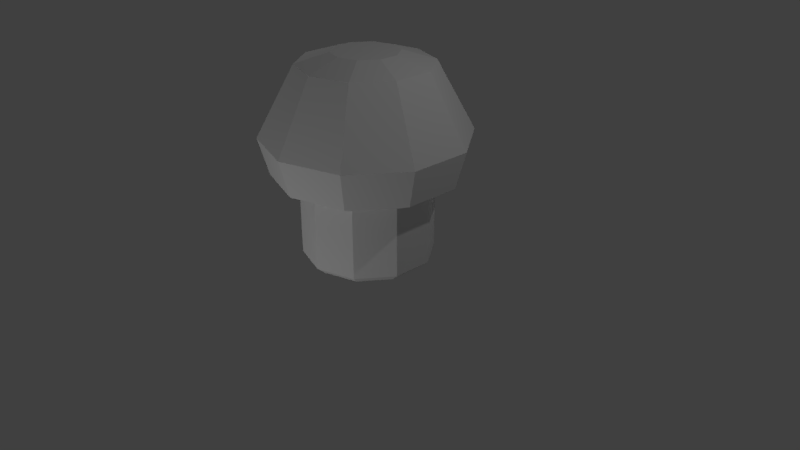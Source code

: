 # Source: mushroom.blend  (saved by Blender 2.79.0; exported with 4.5.12 LTS)
import bpy
from mathutils import Matrix  # noqa: F401  (used for matrix-valued properties, if any)

bpy.ops.wm.read_factory_settings(use_empty=True)
scene = bpy.context.scene
scene.name = 'Scene'

# ---- collections
col_collection_1 = bpy.data.collections.new('Collection 1'); scene.collection.children.link(col_collection_1)

# ---- materials (node trees are filled in below, after node groups)
mat_mushroom = bpy.data.materials.new('mushroom')
mat_mushroom.alpha_threshold = 0.0
mat_mushroom.use_transparent_shadow = False
mat_mushroom.roughness = 0.5

# ---- material node trees

# ---- world
world_world = bpy.data.worlds.new('World'); scene.world = world_world
world_world.color = (0.05088, 0.05088, 0.05088)
world_world.use_sun_shadow = False
world_world.sun_shadow_jitter_overblur = 0.0
world_world.cycles.sampling_method = 'MANUAL'

# ---- cameras
cam_camera = bpy.data.cameras.new('Camera')
cam_camera.clip_end = 100.0
cam_camera.lens = 35.0
cam_camera.sensor_width = 32.0
cam_camera.sensor_height = 18.0
cam_camera.ortho_scale = 7.314
cam_camera.dof.focus_distance = 0.0
cam_camera.dof.aperture_fstop = 128.0

# ---- lights
light_point_002 = bpy.data.lights.new('Point.002', 'POINT')
light_point_002.transmission_factor = 0.0
light_point_002.energy = 100.0
light_point_002.shadow_buffer_clip_start = 0.5
light_point_002.shadow_soft_size = 0.1
light_point_002.shadow_maximum_resolution = 0.006
light_point_002.use_absolute_resolution = True
light_point_001 = bpy.data.lights.new('Point.001', 'POINT')
light_point_001.transmission_factor = 0.0
light_point_001.energy = 100.0
light_point_001.shadow_buffer_clip_start = 0.5
light_point_001.shadow_soft_size = 0.1
light_point_001.shadow_maximum_resolution = 0.006
light_point_001.use_absolute_resolution = True
light_point = bpy.data.lights.new('Point', 'POINT')
light_point.transmission_factor = 0.0
light_point.energy = 100.0
light_point.shadow_buffer_clip_start = 0.5
light_point.shadow_soft_size = 0.1
light_point.shadow_maximum_resolution = 0.006
light_point.use_absolute_resolution = True
light_lamp = bpy.data.lights.new('Lamp', 'POINT')
light_lamp.transmission_factor = 0.0
light_lamp.cutoff_distance = 30.0
light_lamp.energy = 100.0
light_lamp.shadow_buffer_clip_start = 1.001
light_lamp.shadow_soft_size = 0.1
light_lamp.shadow_maximum_resolution = 0.006
light_lamp.use_absolute_resolution = True

# ---- meshes
me_cylinder = bpy.data.meshes.new('Cylinder')
me_cylinder.from_pydata([(2.98e-08, -1.118e-08, -4.758), (0.005241, 0.7437, -4.735), (2.98e-08, 1.5, -1.782), (0.4444, 0.601, -4.735), (0.8817, 1.214, -1.782), (0.7159, 0.2274, -4.735), (1.427, 0.4635, -1.782), (0.7159, -0.2344, -4.735), (1.427, -0.4635, -1.782), (0.4444, -0.608, -4.735), (0.8817, -1.214, -1.782), (0.005241, -0.7507, -4.735), (-1.013e-07, -1.5, -1.782), (-0.434, -0.608, -4.735), (-0.8817, -1.214, -1.782), (-0.7054, -0.2344, -4.735), (-1.427, -0.4635, -1.782), (-0.7054, 0.2274, -4.735), (-1.427, 0.4635, -1.782), (-0.434, 0.601, -4.735), (-0.8817, 1.214, -1.782), (0.005241, 1.496, -4.503), (0.8869, 1.21, -4.503), (1.432, 0.46, -4.503), (1.432, -0.467, -4.503), (0.8869, -1.217, -4.503), (0.00524, -1.504, -4.503), (-0.8764, -1.217, -4.503), (-1.421, -0.467, -4.503), (-1.421, 0.46, -4.503), (-0.8764, 1.21, -4.503), (2.494e-08, 2.112, -2.083), (1.242, 1.709, -2.083), (2.009, 0.6527, -2.083), (2.009, -0.6527, -2.083), (1.242, -1.709, -2.083), (-1.597e-07, -2.112, -2.083), (-1.242, -1.709, -2.083), (-2.009, -0.6527, -2.083), (-2.009, 0.6527, -2.083), (-1.242, 1.709, -2.083), (1.379, 1.899, -2.937), (2.232, 0.7252, -2.937), (2.232, -0.7252, -2.937), (1.379, -1.899, -2.937), (-1.865e-07, -2.347, -2.937), (-1.379, -1.899, -2.937), (-2.232, -0.7252, -2.937), (-2.232, 0.7252, -2.937), (-1.379, 1.899, -2.937), (1.87e-08, 2.347, -2.937), (2.98e-08, 1.5, -0.1804), (0.8817, 1.214, -0.1804), (1.427, 0.4635, -0.1804), (1.427, -0.4635, -0.1804), (0.8817, -1.214, -0.1804), (-1.013e-07, -1.5, -0.1804), (-0.8817, -1.214, -0.1804), (-1.427, -0.4635, -0.1804), (-1.427, 0.4635, -0.1804), (-0.8817, 1.214, -0.1804), (-6.868e-10, 1.289, 0.0), (-6.868e-10, -8.775e-10, 0.0), (0.7575, 1.043, 0.0), (1.226, 0.3982, 0.0), (1.226, -0.3982, 0.0), (0.7575, -1.043, 0.0), (-1.134e-07, -1.289, 0.0), (-0.7575, -1.043, 0.0), (-1.226, -0.3982, 0.0), (-1.226, 0.3982, 0.0), (-0.7575, 1.043, 0.0)], [], [(0, 1, 3), (8, 6, 53, 54), (31, 2, 4, 32), (0, 3, 5), (12, 10, 55, 56), (32, 4, 6, 33), (0, 5, 7), (16, 14, 57, 58), (33, 6, 8, 34), (0, 7, 9), (20, 18, 59, 60), (34, 8, 10, 35), (0, 9, 11), (4, 2, 51, 52), (35, 10, 12, 36), (0, 11, 13), (2, 20, 60, 51), (36, 12, 14, 37), (0, 13, 15), (6, 4, 52, 53), (37, 14, 16, 38), (0, 15, 17), (10, 8, 54, 55), (38, 16, 18, 39), (0, 17, 19), (14, 12, 56, 57), (39, 18, 20, 40), (0, 19, 1), (18, 16, 58, 59), (40, 20, 2, 31), (19, 30, 21, 1), (17, 29, 30, 19), (15, 28, 29, 17), (13, 27, 28, 15), (11, 26, 27, 13), (9, 25, 26, 11), (7, 24, 25, 9), (5, 23, 24, 7), (3, 22, 23, 5), (1, 21, 22, 3), (49, 40, 31, 50), (48, 39, 40, 49), (47, 38, 39, 48), (46, 37, 38, 47), (45, 36, 37, 46), (44, 35, 36, 45), (43, 34, 35, 44), (42, 33, 34, 43), (41, 32, 33, 42), (50, 31, 32, 41), (21, 50, 41, 22), (22, 41, 42, 23), (23, 42, 43, 24), (24, 43, 44, 25), (25, 44, 45, 26), (26, 45, 46, 27), (27, 46, 47, 28), (28, 47, 48, 29), (29, 48, 49, 30), (30, 49, 50, 21), (57, 56, 67, 68), (55, 54, 65, 66), (60, 59, 70, 71), (53, 52, 63, 64), (58, 57, 68, 69), (56, 55, 66, 67), (54, 53, 64, 65), (59, 58, 69, 70), (52, 51, 61, 63), (51, 60, 71, 61), (62, 63, 61), (62, 64, 63), (62, 65, 64), (62, 66, 65), (62, 67, 66), (62, 68, 67), (62, 69, 68), (62, 70, 69), (62, 71, 70), (62, 61, 71)])
_uv = me_cylinder.uv_layers.new(name='UVMap')
_uv.uv.foreach_set('vector', [0.8002, 0.1788, 0.8174, 0.1664, 0.8214, 0.1789, 0.5757, 0.7998, 0.6374, 0.8002, 0.6375, 0.5242, 0.576, 0.5238, 0.1461, 0.8521, 0.1461, 0.7999, 0.0844, 0.8003, 0.08438, 0.8526, 0.8002, 0.1788, 0.8214, 0.1789, 0.8174, 0.1912, 0.4528, 0.7985, 0.5141, 0.7991, 0.5146, 0.5231, 0.4531, 0.5225, 0.6991, 0.8526, 0.6991, 0.8003, 0.6374, 0.8002, 0.6374, 0.8525, 0.8002, 0.1788, 0.8174, 0.1912, 0.807, 0.1987, 0.3304, 0.7982, 0.3915, 0.7981, 0.3916, 0.5221, 0.3302, 0.5222, 0.6374, 0.8525, 0.6374, 0.8002, 0.5757, 0.7998, 0.5757, 0.8519, 0.8002, 0.1788, 0.807, 0.1987, 0.7943, 0.1991, 0.2077, 0.7993, 0.2691, 0.7986, 0.2688, 0.5226, 0.2073, 0.5233, 0.5757, 0.8519, 0.5757, 0.7998, 0.5141, 0.7991, 0.5142, 0.851, 0.8002, 0.1788, 0.7943, 0.1991, 0.7836, 0.192, 0.0844, 0.8003, 0.1461, 0.7999, 0.1458, 0.5239, 0.0843, 0.5243, 0.5142, 0.851, 0.5141, 0.7991, 0.4528, 0.7985, 0.4528, 0.8501, 0.8002, 0.1788, 0.7836, 0.192, 0.779, 0.1797, 0.1461, 0.7999, 0.2077, 0.7993, 0.2073, 0.5233, 0.1458, 0.5239, 0.4528, 0.8501, 0.4528, 0.7985, 0.3915, 0.7981, 0.3916, 0.8496, 0.8002, 0.1788, 0.779, 0.1797, 0.7825, 0.1669, 0.6374, 0.8002, 0.6991, 0.8003, 0.699, 0.5243, 0.6375, 0.5242, 0.3916, 0.8496, 0.3915, 0.7981, 0.3304, 0.7982, 0.3303, 0.8497, 0.8002, 0.1788, 0.7825, 0.1669, 0.7931, 0.1586, 0.5141, 0.7991, 0.5757, 0.7998, 0.576, 0.5238, 0.5146, 0.5231, 0.3303, 0.8497, 0.3304, 0.7982, 0.2691, 0.7986, 0.2691, 0.8503, 0.8002, 0.1788, 0.7931, 0.1586, 0.8067, 0.1585, 0.3915, 0.7981, 0.4528, 0.7985, 0.4531, 0.5225, 0.3916, 0.5221, 0.2691, 0.8503, 0.2691, 0.7986, 0.2077, 0.7993, 0.2076, 0.8512, 0.8002, 0.1788, 0.8067, 0.1585, 0.8174, 0.1664, 0.2691, 0.7986, 0.3304, 0.7982, 0.3302, 0.5222, 0.2688, 0.5226, 0.2076, 0.8512, 0.2077, 0.7993, 0.1461, 0.7999, 0.1461, 0.8521, 0.8067, 0.1585, 0.8144, 0.137, 0.8361, 0.1538, 0.8174, 0.1664, 0.7931, 0.1586, 0.786, 0.136, 0.8144, 0.137, 0.8067, 0.1585, 0.7825, 0.1669, 0.7637, 0.1539, 0.786, 0.136, 0.7931, 0.1586, 0.779, 0.1797, 0.7565, 0.1804, 0.7637, 0.1539, 0.7825, 0.1669, 0.7836, 0.192, 0.766, 0.2056, 0.7565, 0.1804, 0.779, 0.1797, 0.7943, 0.1991, 0.7882, 0.22, 0.766, 0.2056, 0.7836, 0.192, 0.807, 0.1987, 0.8134, 0.2185, 0.7882, 0.22, 0.7943, 0.1991, 0.8174, 0.1912, 0.8346, 0.2046, 0.8134, 0.2185, 0.807, 0.1987, 0.8214, 0.1789, 0.8436, 0.1797, 0.8346, 0.2046, 0.8174, 0.1912, 0.8174, 0.1664, 0.8361, 0.1538, 0.8436, 0.1797, 0.8214, 0.1789, 0.8306, 0.0763, 0.8495, 0.02127, 0.9319, 0.07949, 0.8841, 0.1136, 0.7663, 0.07677, 0.7496, 0.02127, 0.8495, 0.02127, 0.8306, 0.0763, 0.7145, 0.115, 0.6684, 0.07939, 0.7496, 0.02127, 0.7663, 0.07677, 0.6941, 0.1769, 0.6354, 0.1747, 0.6684, 0.07939, 0.7145, 0.115, 0.7137, 0.2393, 0.6645, 0.2722, 0.6354, 0.1747, 0.6941, 0.1769, 0.7666, 0.2781, 0.7465, 0.3343, 0.6645, 0.2722, 0.7137, 0.2393, 0.8331, 0.2776, 0.8502, 0.335, 0.7465, 0.3343, 0.7666, 0.2781, 0.8867, 0.2381, 0.9342, 0.2742, 0.8502, 0.335, 0.8331, 0.2776, 0.9058, 0.1753, 0.965, 0.1759, 0.9342, 0.2742, 0.8867, 0.2381, 0.8841, 0.1136, 0.9319, 0.07949, 0.965, 0.1759, 0.9058, 0.1753, 0.8361, 0.1538, 0.8841, 0.1136, 0.9058, 0.1753, 0.8436, 0.1797, 0.8436, 0.1797, 0.9058, 0.1753, 0.8867, 0.2381, 0.8346, 0.2046, 0.8346, 0.2046, 0.8867, 0.2381, 0.8331, 0.2776, 0.8134, 0.2185, 0.8134, 0.2185, 0.8331, 0.2776, 0.7666, 0.2781, 0.7882, 0.22, 0.7882, 0.22, 0.7666, 0.2781, 0.7137, 0.2393, 0.766, 0.2056, 0.766, 0.2056, 0.7137, 0.2393, 0.6941, 0.1769, 0.7565, 0.1804, 0.7565, 0.1804, 0.6941, 0.1769, 0.7145, 0.115, 0.7637, 0.1539, 0.7637, 0.1539, 0.7145, 0.115, 0.7663, 0.07677, 0.786, 0.136, 0.786, 0.136, 0.7663, 0.07677, 0.8306, 0.0763, 0.8144, 0.137, 0.8144, 0.137, 0.8306, 0.0763, 0.8841, 0.1136, 0.8361, 0.1538, 0.3916, 0.5221, 0.4531, 0.5225, 0.4531, 0.4915, 0.3917, 0.4912, 0.5146, 0.5231, 0.576, 0.5238, 0.5761, 0.4926, 0.5146, 0.492, 0.2073, 0.5233, 0.2688, 0.5226, 0.2687, 0.4916, 0.2072, 0.4922, 0.6375, 0.5242, 0.699, 0.5243, 0.699, 0.493, 0.6376, 0.493, 0.3302, 0.5222, 0.3916, 0.5221, 0.3917, 0.4912, 0.3302, 0.4912, 0.4531, 0.5225, 0.5146, 0.5231, 0.5146, 0.492, 0.4531, 0.4915, 0.576, 0.5238, 0.6375, 0.5242, 0.6376, 0.493, 0.5761, 0.4926, 0.2688, 0.5226, 0.3302, 0.5222, 0.3302, 0.4912, 0.2687, 0.4916, 0.0843, 0.5243, 0.1458, 0.5239, 0.1458, 0.4927, 0.08429, 0.493, 0.1458, 0.5239, 0.2073, 0.5233, 0.2072, 0.4922, 0.1458, 0.4927, 0.3882, 0.4921, 0.08429, 0.493, 0.1458, 0.4927, 0.3882, 0.4921, 0.6376, 0.493, 0.699, 0.493, 0.3882, 0.4921, 0.5761, 0.4926, 0.6376, 0.493, 0.3882, 0.4921, 0.5146, 0.492, 0.5761, 0.4926, 0.3882, 0.4921, 0.4531, 0.4915, 0.5146, 0.492, 0.3882, 0.4921, 0.3917, 0.4912, 0.4531, 0.4915, 0.3882, 0.4921, 0.3302, 0.4912, 0.3917, 0.4912, 0.3882, 0.4921, 0.2687, 0.4916, 0.3302, 0.4912, 0.3882, 0.4921, 0.2072, 0.4922, 0.2687, 0.4916, 0.3882, 0.4921, 0.1458, 0.4927, 0.2072, 0.4922])
me_cylinder.materials.append(mat_mushroom)
me_cylinder.use_remesh_preserve_volume = False
me_cylinder.use_remesh_preserve_attributes = False
me_cylinder.use_mirror_vertex_groups = False
me_cylinder.update()

# ---- objects
ob_point_002 = bpy.data.objects.new('Point.002', light_point_002)
ob_point_001 = bpy.data.objects.new('Point.001', light_point_001)
ob_point = bpy.data.objects.new('Point', light_point)
ob_mushroom = bpy.data.objects.new('mushroom', me_cylinder)
ob_lamp = bpy.data.objects.new('Lamp', light_lamp)
ob_camera = bpy.data.objects.new('Camera', cam_camera)

# ---- transforms, parenting, visibility, modifiers, constraints
ob_point_002.location = (-0.8457, 1.974, -0.9204)
ob_point_002.lineart.crease_threshold = 0.0
ob_point_001.location = (0.4763, -4.922, -0.6646)
ob_point_001.lineart.crease_threshold = 0.0
ob_point.location = (-5.418, 0.2636, 2.944)
ob_point.lineart.crease_threshold = 0.0
ob_mushroom.location = (0.0, 0.0, 0.0)
ob_mushroom.scale = (-0.5608, -0.5608, -0.5608)
ob_mushroom.lineart.crease_threshold = 0.0
ob_lamp.location = (4.076, 1.005, 5.904)
ob_lamp.rotation_euler = (0.6503, 0.05522, 1.866)
ob_lamp.lock_rotations_4d = False
ob_lamp.empty_display_type = 'ARROWS'
ob_lamp.color = (0.0, 0.0, 0.0, 0.0)
ob_lamp.lineart.crease_threshold = 0.0
ob_camera.location = (7.481, -6.508, 5.344)
ob_camera.rotation_euler = (1.109, 0.0, 0.8149)
ob_camera.lock_rotations_4d = False
ob_camera.empty_display_type = 'ARROWS'
ob_camera.color = (0.0, 0.0, 0.0, 0.0)
ob_camera.display_type = 'WIRE'
ob_camera.lineart.crease_threshold = 0.0

# ---- collection membership
col_collection_1.objects.link(ob_point_002)
col_collection_1.objects.link(ob_point_001)
col_collection_1.objects.link(ob_point)
col_collection_1.objects.link(ob_mushroom)
col_collection_1.objects.link(ob_lamp)
col_collection_1.objects.link(ob_camera)

# ---- scene / render settings (as saved in the file)
scene.camera = ob_camera
scene.frame_start = 1; scene.frame_end = 250; scene.frame_set(1)
scene.render.engine = 'BLENDER_EEVEE_NEXT'
scene.render.resolution_percentage = 50
scene.render.dither_intensity = 0.0
scene.cycles.use_denoising = False
scene.cycles.samples = 128
scene.cycles.sampling_pattern = 'TABULATED_SOBOL'
scene.cycles.use_adaptive_sampling = False
scene.cycles.use_light_tree = False
scene.cycles.blur_glossy = 0.0
scene.cycles.sample_clamp_indirect = 0.0
scene.view_settings.view_transform = 'Standard'
bpy.context.view_layer.update()
